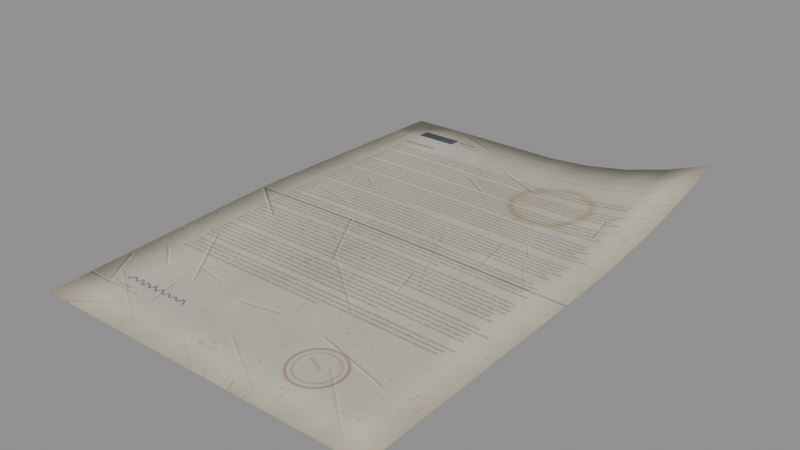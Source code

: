 # Source: PaperA4.blend  (saved by Blender 4.2.66; exported with 4.5.12 LTS)
import bpy
from mathutils import Matrix  # noqa: F401  (used for matrix-valued properties, if any)

bpy.ops.wm.read_factory_settings(use_empty=True)
scene = bpy.context.scene
scene.name = 'Scene'

# ---- images (referenced by path relative to the original .blend; pixels are not part of the script)
import os
ASSET_DIR = os.environ.get("B2B_ASSET_DIR", "")  # directory of the original .blend (textures are referenced by path, not embedded)
HERE = os.path.dirname(os.path.abspath(__file__))  # packed textures are extracted next to this script under _unpacked/

def load_image(name, relpath, width, height, colorspace="sRGB"):
    """Load a texture the original file referenced (path relative to the .blend, or extracted next to this script)."""
    p = next((c for c in (os.path.join(HERE, relpath), os.path.join(ASSET_DIR, relpath)) if relpath and os.path.exists(c)), "")
    if p:
        img = bpy.data.images.load(p, check_existing=True)
        img.name = name
    else:  # same state as the original file: an image datablock whose file is absent (Cycles renders it pink)
        img = bpy.data.images.new(name, width, height)
        img.source = "FILE"
        img.filepath = "//" + (relpath or name)
    img.colorspace_settings.name = colorspace
    return img
img_t_papera4_a_bc_png = load_image('T_PaperA4_A_BC.png', '_unpacked/T_PaperA4_A_BC.c4bf45e1.png', 1024, 1024, 'sRGB')
img_t_papera4_orm_png = load_image('T_PaperA4_ORM.png', '_unpacked/T_PaperA4_ORM.3aa9141a.png', 512, 512, 'Non-Color')
img_t_papera4_n_png = load_image('T_PaperA4_N.png', '_unpacked/T_PaperA4_N.1fedba78.png', 1024, 1024, 'Non-Color')

# ---- materials (node trees are filled in below, after node groups)
mat_m_papera4 = bpy.data.materials.new('M_PaperA4')

# ---- material node trees
mat_m_papera4.use_nodes = True; mat_m_papera4.node_tree.nodes.clear()
_N = mat_m_papera4.node_tree.nodes; _L = mat_m_papera4.node_tree.links
n0 = _N.new('ShaderNodeBsdfPrincipled'); n0.name = 'Principled BSDF'; n0.location = (10, 300)
n1 = _N.new('ShaderNodeOutputMaterial'); n1.name = 'Material Output'; n1.location = (300, 300)
n2 = _N.new('ShaderNodeTexImage'); n2.name = 'Image Texture'; n2.location = (0, 0)
n2.image = img_t_papera4_a_bc_png
n3 = _N.new('ShaderNodeTexImage'); n3.name = 'Image Texture.001'; n3.location = (0, 0)
n3.image = img_t_papera4_orm_png
n4 = _N.new('ShaderNodeTexImage'); n4.name = 'Image Texture.002'; n4.location = (0, 0)
n4.image = img_t_papera4_n_png
n5 = _N.new('ShaderNodeSeparateColor'); n5.name = 'Separate Color'; n5.location = (0, 0)
n6 = _N.new('ShaderNodeSeparateColor'); n6.name = 'Separate Color.001'; n6.location = (0, 0)
n7 = _N.new('ShaderNodeMath'); n7.name = 'Math'; n7.location = (0, 0)
n7.operation = 'SUBTRACT'
n7.inputs[0].default_value = 1.0
n8 = _N.new('ShaderNodeCombineColor'); n8.name = 'Combine Color'; n8.location = (0, 0)
n9 = _N.new('ShaderNodeNormalMap'); n9.name = 'Normal Map'; n9.location = (0, 0)
_L.new(n0.outputs[0], n1.inputs[0])
_L.new(n2.outputs[0], n0.inputs[0])
_L.new(n3.outputs[0], n5.inputs[0])
_L.new(n5.outputs[1], n0.inputs[2])
_L.new(n4.outputs[0], n6.inputs[0])
_L.new(n6.outputs[1], n7.inputs[1])
_L.new(n6.outputs[0], n8.inputs[0])
_L.new(n7.outputs[0], n8.inputs[1])
_L.new(n6.outputs[2], n8.inputs[2])
_L.new(n8.outputs[0], n9.inputs[1])
_L.new(n9.outputs[0], n0.inputs[5])
n1.is_active_output = True

# ---- meshes
me_sm_papera4 = bpy.data.meshes.new('SM_PaperA4')
me_sm_papera4.from_pydata([(-0.105, -0.1485, 0.0003), (-0.105, -0.1485, 0.0), (-0.07875, -0.1485, 0.0003), (-0.07875, -0.1485, 0.0), (-0.0525, -0.1485, 0.0003), (-0.0525, -0.1485, 0.0), (-0.02625, -0.1485, 0.0003), (-0.02625, -0.1485, 0.0), (0.0, -0.1485, 0.0003), (0.0, -0.1485, 0.0), (0.02625, -0.1485, 0.0003), (0.02625, -0.1485, 0.0), (0.0525, -0.1485, 0.0003), (0.0525, -0.1485, 0.0), (0.07875, -0.1485, 0.0003), (0.07875, -0.1485, 0.0), (0.105, -0.1485, 0.0003), (0.105, -0.1485, 0.0), (-0.105, -0.1215, 0.001212), (-0.105, -0.1215, 0.000912), (-0.07875, -0.1215, 0.001342), (-0.07875, -0.1215, 0.001042), (-0.0525, -0.1215, 0.001439), (-0.0525, -0.1215, 0.001139), (-0.02625, -0.1215, 0.001493), (-0.02625, -0.1215, 0.001193), (0.0, -0.1215, 0.001498), (0.0, -0.1215, 0.001198), (0.02625, -0.1215, 0.001454), (0.02625, -0.1215, 0.001154), (0.0525, -0.1215, 0.001365), (0.0525, -0.1215, 0.001065), (0.07875, -0.1215, 0.001241), (0.07875, -0.1215, 0.0009407), (0.105, -0.1215, 0.001094), (0.105, -0.1215, 0.0007942), (-0.105, -0.0945, 0.002117), (-0.105, -0.0945, 0.001817), (-0.07875, -0.0945, 0.002372), (-0.07875, -0.0945, 0.002072), (-0.0525, -0.0945, 0.002563), (-0.0525, -0.0945, 0.002263), (-0.02625, -0.0945, 0.002668), (-0.02625, -0.0945, 0.002368), (0.0, -0.0945, 0.002678), (0.0, -0.0945, 0.002378), (0.02625, -0.0945, 0.002592), (0.02625, -0.0945, 0.002292), (0.0525, -0.0945, 0.002417), (0.0525, -0.0945, 0.002117), (0.07875, -0.0945, 0.002174), (0.07875, -0.0945, 0.001874), (0.105, -0.0945, 0.001886), (0.105, -0.0945, 0.001586), (-0.105, -0.0675, 0.003009), (-0.105, -0.0675, 0.002709), (-0.07875, -0.0675, 0.00338), (-0.07875, -0.0675, 0.00308), (-0.0525, -0.0675, 0.003657), (-0.0525, -0.0675, 0.003357), (-0.02625, -0.0675, 0.003811), (-0.02625, -0.0675, 0.003511), (0.0, -0.0675, 0.003825), (0.0, -0.0675, 0.003525), (0.02625, -0.0675, 0.003699), (0.02625, -0.0675, 0.003399), (0.0525, -0.0675, 0.003446), (0.0525, -0.0675, 0.003146), (0.07875, -0.0675, 0.003091), (0.07875, -0.0675, 0.002791), (0.105, -0.0675, 0.002673), (0.105, -0.0675, 0.002373), (-0.105, -0.0405, 0.003882), (-0.105, -0.0405, 0.003582), (-0.07875, -0.0405, 0.004356), (-0.07875, -0.0405, 0.004056), (-0.0525, -0.0405, 0.004709), (-0.0525, -0.0405, 0.004409), (-0.02625, -0.0405, 0.004905), (-0.02625, -0.0405, 0.004605), (0.0, -0.0405, 0.004924), (0.0, -0.0405, 0.004624), (0.02625, -0.0405, 0.004763), (0.02625, -0.0405, 0.004463), (0.0525, -0.0405, 0.004439), (0.0525, -0.0405, 0.004139), (0.07875, -0.0405, 0.003987), (0.07875, -0.0405, 0.003687), (0.105, -0.0405, 0.003453), (0.105, -0.0405, 0.003153), (-0.105, -0.0135, 0.004731), (-0.105, -0.0135, 0.004431), (-0.07875, -0.0135, 0.005289), (-0.07875, -0.0135, 0.004989), (-0.0525, -0.0135, 0.005706), (-0.0525, -0.0135, 0.005406), (-0.02625, -0.0135, 0.005938), (-0.02625, -0.0135, 0.005638), (0.0, -0.0135, 0.005959), (0.0, -0.0135, 0.005659), (0.02625, -0.0135, 0.00577), (0.02625, -0.0135, 0.00547), (0.0525, -0.0135, 0.005388), (0.0525, -0.0135, 0.005088), (0.07875, -0.0135, 0.004854), (0.07875, -0.0135, 0.004554), (0.105, -0.0135, 0.004226), (0.105, -0.0135, 0.003926), (-0.105, 0.0135, 0.004823), (-0.105, 0.0135, 0.004523), (-0.07875, 0.0135, 0.005446), (-0.07875, 0.0135, 0.005146), (-0.0525, 0.0135, 0.005912), (-0.0525, 0.0135, 0.005612), (-0.02625, 0.0135, 0.00617), (-0.02625, 0.0135, 0.00587), (0.0, 0.0135, 0.006195), (0.0, 0.0135, 0.005895), (0.02625, 0.0135, 0.005983), (0.02625, 0.0135, 0.005683), (0.0525, 0.0135, 0.005557), (0.0525, 0.0135, 0.005257), (0.07875, 0.0135, 0.004961), (0.07875, 0.0135, 0.004661), (0.105, 0.0135, 0.005078), (0.105, 0.0135, 0.004778), (-0.105, 0.0405, 0.004156), (-0.105, 0.0405, 0.003856), (-0.07875, 0.0405, 0.004822), (-0.07875, 0.0405, 0.004522), (-0.0525, 0.0405, 0.005318), (-0.0525, 0.0405, 0.005018), (-0.02625, 0.0405, 0.005594), (-0.02625, 0.0405, 0.005294), (0.0, 0.0405, 0.00562), (0.0, 0.0405, 0.00532), (0.02625, 0.0405, 0.005394), (0.02625, 0.0405, 0.005094), (0.0525, 0.0405, 0.004939), (0.0525, 0.0405, 0.004639), (0.07875, 0.0405, 0.004642), (0.07875, 0.0405, 0.004342), (0.105, 0.0405, 0.006678), (0.105, 0.0405, 0.006378), (-0.105, 0.0675, 0.003454), (-0.105, 0.0675, 0.003154), (-0.07875, 0.0675, 0.004138), (-0.07875, 0.0675, 0.003838), (-0.0525, 0.0675, 0.004648), (-0.0525, 0.0675, 0.004348), (-0.02625, 0.0675, 0.004932), (-0.02625, 0.0675, 0.004632), (0.0, 0.0675, 0.004959), (0.0, 0.0675, 0.004659), (0.02625, 0.0675, 0.004726), (0.02625, 0.0675, 0.004426), (0.0525, 0.0675, 0.004326), (0.0525, 0.0675, 0.004026), (0.07875, 0.0675, 0.005692), (0.07875, 0.0675, 0.005392), (0.105, 0.0675, 0.009753), (0.105, 0.0675, 0.009453), (-0.105, 0.0945, 0.002718), (-0.105, 0.0945, 0.002418), (-0.07875, 0.0945, 0.003394), (-0.07875, 0.0945, 0.003094), (-0.0525, 0.0945, 0.0039), (-0.0525, 0.0945, 0.0036), (-0.02625, 0.0945, 0.00418), (-0.02625, 0.0945, 0.00388), (0.0, 0.0945, 0.004207), (0.0, 0.0945, 0.003907), (0.02625, 0.0945, 0.003977), (0.02625, 0.0945, 0.003677), (0.0525, 0.0945, 0.004771), (0.0525, 0.0945, 0.004471), (0.07875, 0.0945, 0.008189), (0.07875, 0.0945, 0.007889), (0.105, 0.0945, 0.0143), (0.105, 0.0945, 0.014), (-0.105, 0.1215, 0.001946), (-0.105, 0.1215, 0.001646), (-0.07875, 0.1215, 0.002591), (-0.07875, 0.1215, 0.002291), (-0.0525, 0.1215, 0.003073), (-0.0525, 0.1215, 0.002773), (-0.02625, 0.1215, 0.003341), (-0.02625, 0.1215, 0.003041), (0.0, 0.1215, 0.003366), (0.0, 0.1215, 0.003066), (0.02625, 0.1215, 0.003783), (0.02625, 0.1215, 0.003483), (0.0525, 0.1215, 0.00664), (0.0525, 0.1215, 0.00634), (0.07875, 0.1215, 0.01213), (0.07875, 0.1215, 0.01183), (0.105, 0.1215, 0.02033), (0.105, 0.1215, 0.02003), (-0.105, 0.1485, 0.00114), (-0.105, 0.1485, 0.0008404), (-0.07875, 0.1485, 0.001731), (-0.07875, 0.1485, 0.001431), (-0.0525, 0.1485, 0.002172), (-0.0525, 0.1485, 0.001872), (-0.02625, 0.1485, 0.002417), (-0.02625, 0.1485, 0.002117), (0.0, 0.1485, 0.002665), (0.0, 0.1485, 0.002365), (0.02625, 0.1485, 0.004995), (0.02625, 0.1485, 0.004695), (0.0525, 0.1485, 0.009935), (0.0525, 0.1485, 0.009635), (0.07875, 0.1485, 0.01753), (0.07875, 0.1485, 0.01723), (0.105, 0.1485, 0.02783), (0.105, 0.1485, 0.02753)], [], [(0, 2, 20, 18), (19, 21, 3, 1), (2, 4, 22, 20), (21, 23, 5, 3), (4, 6, 24, 22), (23, 25, 7, 5), (6, 8, 26, 24), (25, 27, 9, 7), (8, 10, 28, 26), (27, 29, 11, 9), (10, 12, 30, 28), (29, 31, 13, 11), (12, 14, 32, 30), (31, 33, 15, 13), (14, 16, 34, 32), (33, 35, 17, 15), (18, 20, 38, 36), (37, 39, 21, 19), (20, 22, 40, 38), (39, 41, 23, 21), (22, 24, 42, 40), (41, 43, 25, 23), (24, 26, 44, 42), (43, 45, 27, 25), (26, 28, 46, 44), (45, 47, 29, 27), (28, 30, 48, 46), (47, 49, 31, 29), (30, 32, 50, 48), (49, 51, 33, 31), (32, 34, 52, 50), (51, 53, 35, 33), (36, 38, 56, 54), (55, 57, 39, 37), (38, 40, 58, 56), (57, 59, 41, 39), (40, 42, 60, 58), (59, 61, 43, 41), (42, 44, 62, 60), (61, 63, 45, 43), (44, 46, 64, 62), (63, 65, 47, 45), (46, 48, 66, 64), (65, 67, 49, 47), (48, 50, 68, 66), (67, 69, 51, 49), (50, 52, 70, 68), (69, 71, 53, 51), (54, 56, 74, 72), (73, 75, 57, 55), (56, 58, 76, 74), (75, 77, 59, 57), (58, 60, 78, 76), (77, 79, 61, 59), (60, 62, 80, 78), (79, 81, 63, 61), (62, 64, 82, 80), (81, 83, 65, 63), (64, 66, 84, 82), (83, 85, 67, 65), (66, 68, 86, 84), (85, 87, 69, 67), (68, 70, 88, 86), (87, 89, 71, 69), (72, 74, 92, 90), (91, 93, 75, 73), (74, 76, 94, 92), (93, 95, 77, 75), (76, 78, 96, 94), (95, 97, 79, 77), (78, 80, 98, 96), (97, 99, 81, 79), (80, 82, 100, 98), (99, 101, 83, 81), (82, 84, 102, 100), (101, 103, 85, 83), (84, 86, 104, 102), (103, 105, 87, 85), (86, 88, 106, 104), (105, 107, 89, 87), (90, 92, 110, 108), (109, 111, 93, 91), (92, 94, 112, 110), (111, 113, 95, 93), (94, 96, 114, 112), (113, 115, 97, 95), (96, 98, 116, 114), (115, 117, 99, 97), (98, 100, 118, 116), (117, 119, 101, 99), (100, 102, 120, 118), (119, 121, 103, 101), (102, 104, 122, 120), (121, 123, 105, 103), (104, 106, 124, 122), (123, 125, 107, 105), (108, 110, 128, 126), (127, 129, 111, 109), (110, 112, 130, 128), (129, 131, 113, 111), (112, 114, 132, 130), (131, 133, 115, 113), (114, 116, 134, 132), (133, 135, 117, 115), (116, 118, 136, 134), (135, 137, 119, 117), (118, 120, 138, 136), (137, 139, 121, 119), (120, 122, 140, 138), (139, 141, 123, 121), (122, 124, 142, 140), (141, 143, 125, 123), (126, 128, 146, 144), (145, 147, 129, 127), (128, 130, 148, 146), (147, 149, 131, 129), (130, 132, 150, 148), (149, 151, 133, 131), (132, 134, 152, 150), (151, 153, 135, 133), (134, 136, 154, 152), (153, 155, 137, 135), (136, 138, 156, 154), (155, 157, 139, 137), (138, 140, 158, 156), (157, 159, 141, 139), (140, 142, 160, 158), (159, 161, 143, 141), (144, 146, 164, 162), (163, 165, 147, 145), (146, 148, 166, 164), (165, 167, 149, 147), (148, 150, 168, 166), (167, 169, 151, 149), (150, 152, 170, 168), (169, 171, 153, 151), (152, 154, 172, 170), (171, 173, 155, 153), (154, 156, 174, 172), (173, 175, 157, 155), (156, 158, 176, 174), (175, 177, 159, 157), (158, 160, 178, 176), (177, 179, 161, 159), (162, 164, 182, 180), (181, 183, 165, 163), (164, 166, 184, 182), (183, 185, 167, 165), (166, 168, 186, 184), (185, 187, 169, 167), (168, 170, 188, 186), (187, 189, 171, 169), (170, 172, 190, 188), (189, 191, 173, 171), (172, 174, 192, 190), (191, 193, 175, 173), (174, 176, 194, 192), (193, 195, 177, 175), (176, 178, 196, 194), (195, 197, 179, 177), (180, 182, 200, 198), (199, 201, 183, 181), (182, 184, 202, 200), (201, 203, 185, 183), (184, 186, 204, 202), (203, 205, 187, 185), (186, 188, 206, 204), (205, 207, 189, 187), (188, 190, 208, 206), (207, 209, 191, 189), (190, 192, 210, 208), (209, 211, 193, 191), (192, 194, 212, 210), (211, 213, 195, 193), (194, 196, 214, 212), (213, 215, 197, 195), (1, 3, 2, 0), (3, 5, 4, 2), (5, 7, 6, 4), (7, 9, 8, 6), (9, 11, 10, 8), (11, 13, 12, 10), (13, 15, 14, 12), (15, 17, 16, 14), (17, 35, 34, 16), (35, 53, 52, 34), (53, 71, 70, 52), (71, 89, 88, 70), (89, 107, 106, 88), (107, 125, 124, 106), (125, 143, 142, 124), (143, 161, 160, 142), (161, 179, 178, 160), (179, 197, 196, 178), (197, 215, 214, 196), (215, 213, 212, 214), (213, 211, 210, 212), (211, 209, 208, 210), (209, 207, 206, 208), (207, 205, 204, 206), (205, 203, 202, 204), (203, 201, 200, 202), (201, 199, 198, 200), (199, 181, 180, 198), (181, 163, 162, 180), (163, 145, 144, 162), (145, 127, 126, 144), (127, 109, 108, 126), (109, 91, 90, 108), (91, 73, 72, 90), (73, 55, 54, 72), (55, 37, 36, 54), (37, 19, 18, 36), (19, 1, 0, 18)])
me_sm_papera4.polygons.foreach_set('use_smooth', [True] * 214)
_uv = me_sm_papera4.uv_layers.new(name='UVMap')
_uv.uv.foreach_set('vector', [1.104e-08, 1.525e-08, 0.08838, 1.525e-08, 0.08838, 0.09091, 1.104e-08, 0.09091, 0.9961, 0.636, 0.9607, 0.636, 0.9607, 0.5996, 0.9961, 0.5996, 0.08838, 1.525e-08, 0.1768, 1.525e-08, 0.1768, 0.09091, 0.08838, 0.09091, 0.9607, 0.636, 0.9253, 0.636, 0.9253, 0.5996, 0.9607, 0.5996, 0.1768, 1.525e-08, 0.2651, 1.525e-08, 0.2651, 0.09091, 0.1768, 0.09091, 0.9253, 0.636, 0.8899, 0.636, 0.8899, 0.5996, 0.9253, 0.5996, 0.2651, 1.525e-08, 0.3535, 1.525e-08, 0.3535, 0.09091, 0.2651, 0.09091, 0.8899, 0.636, 0.8545, 0.636, 0.8545, 0.5996, 0.8899, 0.5996, 0.3535, 1.525e-08, 0.4419, 1.525e-08, 0.4419, 0.09091, 0.3535, 0.09091, 0.8545, 0.636, 0.8191, 0.636, 0.8191, 0.5996, 0.8545, 0.5996, 0.4419, 1.525e-08, 0.5303, 1.525e-08, 0.5303, 0.09091, 0.4419, 0.09091, 0.8191, 0.636, 0.7837, 0.636, 0.7837, 0.5996, 0.8191, 0.5996, 0.5303, 1.525e-08, 0.6187, 1.525e-08, 0.6187, 0.09091, 0.5303, 0.09091, 0.7837, 0.636, 0.7483, 0.636, 0.7483, 0.5996, 0.7837, 0.5996, 0.6187, 1.525e-08, 0.707, 1.525e-08, 0.707, 0.09091, 0.6187, 0.09091, 0.7483, 0.636, 0.7129, 0.636, 0.7129, 0.5996, 0.7483, 0.5996, 1.104e-08, 0.09091, 0.08838, 0.09091, 0.08838, 0.1818, 1.104e-08, 0.1818, 0.9961, 0.6724, 0.9607, 0.6724, 0.9607, 0.636, 0.9961, 0.636, 0.08838, 0.09091, 0.1768, 0.09091, 0.1768, 0.1818, 0.08838, 0.1818, 0.9607, 0.6724, 0.9253, 0.6724, 0.9253, 0.636, 0.9607, 0.636, 0.1768, 0.09091, 0.2651, 0.09091, 0.2651, 0.1818, 0.1768, 0.1818, 0.9253, 0.6724, 0.8899, 0.6724, 0.8899, 0.636, 0.9253, 0.636, 0.2651, 0.09091, 0.3535, 0.09091, 0.3535, 0.1818, 0.2651, 0.1818, 0.8899, 0.6724, 0.8545, 0.6724, 0.8545, 0.636, 0.8899, 0.636, 0.3535, 0.09091, 0.4419, 0.09091, 0.4419, 0.1818, 0.3535, 0.1818, 0.8545, 0.6724, 0.8191, 0.6724, 0.8191, 0.636, 0.8545, 0.636, 0.4419, 0.09091, 0.5303, 0.09091, 0.5303, 0.1818, 0.4419, 0.1818, 0.8191, 0.6724, 0.7837, 0.6724, 0.7837, 0.636, 0.8191, 0.636, 0.5303, 0.09091, 0.6187, 0.09091, 0.6187, 0.1818, 0.5303, 0.1818, 0.7837, 0.6724, 0.7483, 0.6724, 0.7483, 0.636, 0.7837, 0.636, 0.6187, 0.09091, 0.707, 0.09091, 0.707, 0.1818, 0.6187, 0.1818, 0.7483, 0.6724, 0.7129, 0.6724, 0.7129, 0.636, 0.7483, 0.636, 1.104e-08, 0.1818, 0.08838, 0.1818, 0.08838, 0.2727, 1.104e-08, 0.2727, 0.9961, 0.7088, 0.9607, 0.7088, 0.9607, 0.6724, 0.9961, 0.6724, 0.08838, 0.1818, 0.1768, 0.1818, 0.1768, 0.2727, 0.08838, 0.2727, 0.9607, 0.7088, 0.9253, 0.7088, 0.9253, 0.6724, 0.9607, 0.6724, 0.1768, 0.1818, 0.2651, 0.1818, 0.2651, 0.2727, 0.1768, 0.2727, 0.9253, 0.7088, 0.8899, 0.7088, 0.8899, 0.6724, 0.9253, 0.6724, 0.2651, 0.1818, 0.3535, 0.1818, 0.3535, 0.2727, 0.2651, 0.2727, 0.8899, 0.7088, 0.8545, 0.7088, 0.8545, 0.6724, 0.8899, 0.6724, 0.3535, 0.1818, 0.4419, 0.1818, 0.4419, 0.2727, 0.3535, 0.2727, 0.8545, 0.7088, 0.8191, 0.7088, 0.8191, 0.6724, 0.8545, 0.6724, 0.4419, 0.1818, 0.5303, 0.1818, 0.5303, 0.2727, 0.4419, 0.2727, 0.8191, 0.7088, 0.7837, 0.7088, 0.7837, 0.6724, 0.8191, 0.6724, 0.5303, 0.1818, 0.6187, 0.1818, 0.6187, 0.2727, 0.5303, 0.2727, 0.7837, 0.7088, 0.7483, 0.7088, 0.7483, 0.6724, 0.7837, 0.6724, 0.6187, 0.1818, 0.707, 0.1818, 0.707, 0.2727, 0.6187, 0.2727, 0.7483, 0.7088, 0.7129, 0.7088, 0.7129, 0.6724, 0.7483, 0.6724, 1.104e-08, 0.2727, 0.08838, 0.2727, 0.08838, 0.3636, 1.104e-08, 0.3636, 0.9961, 0.7452, 0.9607, 0.7452, 0.9607, 0.7088, 0.9961, 0.7088, 0.08838, 0.2727, 0.1768, 0.2727, 0.1768, 0.3636, 0.08838, 0.3636, 0.9607, 0.7452, 0.9253, 0.7452, 0.9253, 0.7088, 0.9607, 0.7088, 0.1768, 0.2727, 0.2651, 0.2727, 0.2651, 0.3636, 0.1768, 0.3636, 0.9253, 0.7452, 0.8899, 0.7452, 0.8899, 0.7088, 0.9253, 0.7088, 0.2651, 0.2727, 0.3535, 0.2727, 0.3535, 0.3636, 0.2651, 0.3636, 0.8899, 0.7452, 0.8545, 0.7452, 0.8545, 0.7088, 0.8899, 0.7088, 0.3535, 0.2727, 0.4419, 0.2727, 0.4419, 0.3636, 0.3535, 0.3636, 0.8545, 0.7452, 0.8191, 0.7452, 0.8191, 0.7088, 0.8545, 0.7088, 0.4419, 0.2727, 0.5303, 0.2727, 0.5303, 0.3636, 0.4419, 0.3636, 0.8191, 0.7452, 0.7837, 0.7452, 0.7837, 0.7088, 0.8191, 0.7088, 0.5303, 0.2727, 0.6187, 0.2727, 0.6187, 0.3636, 0.5303, 0.3636, 0.7837, 0.7452, 0.7483, 0.7452, 0.7483, 0.7088, 0.7837, 0.7088, 0.6187, 0.2727, 0.707, 0.2727, 0.707, 0.3636, 0.6187, 0.3636, 0.7483, 0.7452, 0.7129, 0.7452, 0.7129, 0.7088, 0.7483, 0.7088, 1.104e-08, 0.3636, 0.08838, 0.3636, 0.08838, 0.4545, 1.104e-08, 0.4545, 0.9961, 0.7816, 0.9607, 0.7816, 0.9607, 0.7452, 0.9961, 0.7452, 0.08838, 0.3636, 0.1768, 0.3636, 0.1768, 0.4545, 0.08838, 0.4545, 0.9607, 0.7816, 0.9253, 0.7816, 0.9253, 0.7452, 0.9607, 0.7452, 0.1768, 0.3636, 0.2651, 0.3636, 0.2651, 0.4545, 0.1768, 0.4545, 0.9253, 0.7816, 0.8899, 0.7816, 0.8899, 0.7452, 0.9253, 0.7452, 0.2651, 0.3636, 0.3535, 0.3636, 0.3535, 0.4545, 0.2651, 0.4545, 0.8899, 0.7816, 0.8545, 0.7816, 0.8545, 0.7452, 0.8899, 0.7452, 0.3535, 0.3636, 0.4419, 0.3636, 0.4419, 0.4545, 0.3535, 0.4545, 0.8545, 0.7816, 0.8191, 0.7816, 0.8191, 0.7452, 0.8545, 0.7452, 0.4419, 0.3636, 0.5303, 0.3636, 0.5303, 0.4545, 0.4419, 0.4545, 0.8191, 0.7816, 0.7837, 0.7816, 0.7837, 0.7452, 0.8191, 0.7452, 0.5303, 0.3636, 0.6187, 0.3636, 0.6187, 0.4545, 0.5303, 0.4545, 0.7837, 0.7816, 0.7483, 0.7816, 0.7483, 0.7452, 0.7837, 0.7452, 0.6187, 0.3636, 0.707, 0.3636, 0.707, 0.4545, 0.6187, 0.4545, 0.7483, 0.7816, 0.7129, 0.7816, 0.7129, 0.7452, 0.7483, 0.7452, 1.104e-08, 0.4545, 0.08838, 0.4545, 0.08838, 0.5455, 1.104e-08, 0.5455, 0.9961, 0.818, 0.9607, 0.818, 0.9607, 0.7816, 0.9961, 0.7816, 0.08838, 0.4545, 0.1768, 0.4545, 0.1768, 0.5455, 0.08838, 0.5455, 0.9607, 0.818, 0.9253, 0.818, 0.9253, 0.7816, 0.9607, 0.7816, 0.1768, 0.4545, 0.2651, 0.4545, 0.2651, 0.5455, 0.1768, 0.5455, 0.9253, 0.818, 0.8899, 0.818, 0.8899, 0.7816, 0.9253, 0.7816, 0.2651, 0.4545, 0.3535, 0.4545, 0.3535, 0.5455, 0.2651, 0.5455, 0.8899, 0.818, 0.8545, 0.818, 0.8545, 0.7816, 0.8899, 0.7816, 0.3535, 0.4545, 0.4419, 0.4545, 0.4419, 0.5455, 0.3535, 0.5455, 0.8545, 0.818, 0.8191, 0.818, 0.8191, 0.7816, 0.8545, 0.7816, 0.4419, 0.4545, 0.5303, 0.4545, 0.5303, 0.5455, 0.4419, 0.5455, 0.8191, 0.818, 0.7837, 0.818, 0.7837, 0.7816, 0.8191, 0.7816, 0.5303, 0.4545, 0.6187, 0.4545, 0.6187, 0.5455, 0.5303, 0.5455, 0.7837, 0.818, 0.7483, 0.818, 0.7483, 0.7816, 0.7837, 0.7816, 0.6187, 0.4545, 0.707, 0.4545, 0.707, 0.5455, 0.6187, 0.5455, 0.7483, 0.818, 0.7129, 0.818, 0.7129, 0.7816, 0.7483, 0.7816, 1.104e-08, 0.5455, 0.08838, 0.5455, 0.08838, 0.6364, 1.104e-08, 0.6364, 0.9961, 0.8544, 0.9607, 0.8544, 0.9607, 0.818, 0.9961, 0.818, 0.08838, 0.5455, 0.1768, 0.5455, 0.1768, 0.6364, 0.08838, 0.6364, 0.9607, 0.8544, 0.9253, 0.8544, 0.9253, 0.818, 0.9607, 0.818, 0.1768, 0.5455, 0.2651, 0.5455, 0.2651, 0.6364, 0.1768, 0.6364, 0.9253, 0.8544, 0.8899, 0.8544, 0.8899, 0.818, 0.9253, 0.818, 0.2651, 0.5455, 0.3535, 0.5455, 0.3535, 0.6364, 0.2651, 0.6364, 0.8899, 0.8544, 0.8545, 0.8544, 0.8545, 0.818, 0.8899, 0.818, 0.3535, 0.5455, 0.4419, 0.5455, 0.4419, 0.6364, 0.3535, 0.6364, 0.8545, 0.8544, 0.8191, 0.8544, 0.8191, 0.818, 0.8545, 0.818, 0.4419, 0.5455, 0.5303, 0.5455, 0.5303, 0.6364, 0.4419, 0.6364, 0.8191, 0.8544, 0.7837, 0.8544, 0.7837, 0.818, 0.8191, 0.818, 0.5303, 0.5455, 0.6187, 0.5455, 0.6187, 0.6364, 0.5303, 0.6364, 0.7837, 0.8544, 0.7483, 0.8544, 0.7483, 0.818, 0.7837, 0.818, 0.6187, 0.5455, 0.707, 0.5455, 0.707, 0.6364, 0.6187, 0.6364, 0.7483, 0.8544, 0.7129, 0.8544, 0.7129, 0.818, 0.7483, 0.818, 1.104e-08, 0.6364, 0.08838, 0.6364, 0.08838, 0.7273, 1.104e-08, 0.7273, 0.9961, 0.8908, 0.9607, 0.8908, 0.9607, 0.8544, 0.9961, 0.8544, 0.08838, 0.6364, 0.1768, 0.6364, 0.1768, 0.7273, 0.08838, 0.7273, 0.9607, 0.8908, 0.9253, 0.8908, 0.9253, 0.8544, 0.9607, 0.8544, 0.1768, 0.6364, 0.2651, 0.6364, 0.2651, 0.7273, 0.1768, 0.7273, 0.9253, 0.8908, 0.8899, 0.8908, 0.8899, 0.8544, 0.9253, 0.8544, 0.2651, 0.6364, 0.3535, 0.6364, 0.3535, 0.7273, 0.2651, 0.7273, 0.8899, 0.8908, 0.8545, 0.8908, 0.8545, 0.8544, 0.8899, 0.8544, 0.3535, 0.6364, 0.4419, 0.6364, 0.4419, 0.7273, 0.3535, 0.7273, 0.8545, 0.8908, 0.8191, 0.8908, 0.8191, 0.8544, 0.8545, 0.8544, 0.4419, 0.6364, 0.5303, 0.6364, 0.5303, 0.7273, 0.4419, 0.7273, 0.8191, 0.8908, 0.7837, 0.8908, 0.7837, 0.8544, 0.8191, 0.8544, 0.5303, 0.6364, 0.6187, 0.6364, 0.6187, 0.7273, 0.5303, 0.7273, 0.7837, 0.8908, 0.7483, 0.8908, 0.7483, 0.8544, 0.7837, 0.8544, 0.6187, 0.6364, 0.707, 0.6364, 0.707, 0.7273, 0.6187, 0.7273, 0.7483, 0.8908, 0.7129, 0.8908, 0.7129, 0.8544, 0.7483, 0.8544, 1.104e-08, 0.7273, 0.08838, 0.7273, 0.08838, 0.8182, 1.104e-08, 0.8182, 0.9961, 0.9272, 0.9607, 0.9272, 0.9607, 0.8908, 0.9961, 0.8908, 0.08838, 0.7273, 0.1768, 0.7273, 0.1768, 0.8182, 0.08838, 0.8182, 0.9607, 0.9272, 0.9253, 0.9272, 0.9253, 0.8908, 0.9607, 0.8908, 0.1768, 0.7273, 0.2651, 0.7273, 0.2651, 0.8182, 0.1768, 0.8182, 0.9253, 0.9272, 0.8899, 0.9272, 0.8899, 0.8908, 0.9253, 0.8908, 0.2651, 0.7273, 0.3535, 0.7273, 0.3535, 0.8182, 0.2651, 0.8182, 0.8899, 0.9272, 0.8545, 0.9272, 0.8545, 0.8908, 0.8899, 0.8908, 0.3535, 0.7273, 0.4419, 0.7273, 0.4419, 0.8182, 0.3535, 0.8182, 0.8545, 0.9272, 0.8191, 0.9272, 0.8191, 0.8908, 0.8545, 0.8908, 0.4419, 0.7273, 0.5303, 0.7273, 0.5303, 0.8182, 0.4419, 0.8182, 0.8191, 0.9272, 0.7837, 0.9272, 0.7837, 0.8908, 0.8191, 0.8908, 0.5303, 0.7273, 0.6187, 0.7273, 0.6187, 0.8182, 0.5303, 0.8182, 0.7837, 0.9272, 0.7483, 0.9272, 0.7483, 0.8908, 0.7837, 0.8908, 0.6187, 0.7273, 0.707, 0.7273, 0.707, 0.8182, 0.6187, 0.8182, 0.7483, 0.9272, 0.7129, 0.9272, 0.7129, 0.8908, 0.7483, 0.8908, 1.104e-08, 0.8182, 0.08838, 0.8182, 0.08838, 0.9091, 1.104e-08, 0.9091, 0.9961, 0.9636, 0.9607, 0.9636, 0.9607, 0.9272, 0.9961, 0.9272, 0.08838, 0.8182, 0.1768, 0.8182, 0.1768, 0.9091, 0.08838, 0.9091, 0.9607, 0.9636, 0.9253, 0.9636, 0.9253, 0.9272, 0.9607, 0.9272, 0.1768, 0.8182, 0.2651, 0.8182, 0.2651, 0.9091, 0.1768, 0.9091, 0.9253, 0.9636, 0.8899, 0.9636, 0.8899, 0.9272, 0.9253, 0.9272, 0.2651, 0.8182, 0.3535, 0.8182, 0.3535, 0.9091, 0.2651, 0.9091, 0.8899, 0.9636, 0.8545, 0.9636, 0.8545, 0.9272, 0.8899, 0.9272, 0.3535, 0.8182, 0.4419, 0.8182, 0.4419, 0.9091, 0.3535, 0.9091, 0.8545, 0.9636, 0.8191, 0.9636, 0.8191, 0.9272, 0.8545, 0.9272, 0.4419, 0.8182, 0.5303, 0.8182, 0.5303, 0.9091, 0.4419, 0.9091, 0.8191, 0.9636, 0.7837, 0.9636, 0.7837, 0.9272, 0.8191, 0.9272, 0.5303, 0.8182, 0.6187, 0.8182, 0.6187, 0.9091, 0.5303, 0.9091, 0.7837, 0.9636, 0.7483, 0.9636, 0.7483, 0.9272, 0.7837, 0.9272, 0.6187, 0.8182, 0.707, 0.8182, 0.707, 0.9091, 0.6187, 0.9091, 0.7483, 0.9636, 0.7129, 0.9636, 0.7129, 0.9272, 0.7483, 0.9272, 1.104e-08, 0.9091, 0.08838, 0.9091, 0.08838, 1.0, 1.104e-08, 1.0, 0.9961, 1.0, 0.9607, 1.0, 0.9607, 0.9636, 0.9961, 0.9636, 0.08838, 0.9091, 0.1768, 0.9091, 0.1768, 1.0, 0.08838, 1.0, 0.9607, 1.0, 0.9253, 1.0, 0.9253, 0.9636, 0.9607, 0.9636, 0.1768, 0.9091, 0.2651, 0.9091, 0.2651, 1.0, 0.1768, 1.0, 0.9253, 1.0, 0.8899, 1.0, 0.8899, 0.9636, 0.9253, 0.9636, 0.2651, 0.9091, 0.3535, 0.9091, 0.3535, 1.0, 0.2651, 1.0, 0.8899, 1.0, 0.8545, 1.0, 0.8545, 0.9636, 0.8899, 0.9636, 0.3535, 0.9091, 0.4419, 0.9091, 0.4419, 1.0, 0.3535, 1.0, 0.8545, 1.0, 0.8191, 1.0, 0.8191, 0.9636, 0.8545, 0.9636, 0.4419, 0.9091, 0.5303, 0.9091, 0.5303, 1.0, 0.4419, 1.0, 0.8191, 1.0, 0.7837, 1.0, 0.7837, 0.9636, 0.8191, 0.9636, 0.5303, 0.9091, 0.6187, 0.9091, 0.6187, 1.0, 0.5303, 1.0, 0.7837, 1.0, 0.7483, 1.0, 0.7483, 0.9636, 0.7837, 0.9636, 0.6187, 0.9091, 0.707, 0.9091, 0.707, 1.0, 0.6187, 1.0, 0.7483, 1.0, 0.7129, 1.0, 0.7129, 0.9636, 0.7483, 0.9636, 0.8545, 0.5801, 0.8545, 0.5801, 0.8545, 0.5801, 0.8545, 0.5801, 0.8545, 0.5801, 0.8545, 0.5801, 0.8545, 0.5801, 0.8545, 0.5801, 0.8545, 0.5801, 0.8545, 0.5801, 0.8545, 0.5801, 0.8545, 0.5801, 0.8545, 0.5801, 0.8545, 0.5801, 0.8545, 0.5801, 0.8545, 0.5801, 0.8545, 0.5801, 0.8545, 0.5801, 0.8545, 0.5801, 0.8545, 0.5801, 0.8545, 0.5801, 0.8545, 0.5801, 0.8545, 0.5801, 0.8545, 0.5801, 0.8545, 0.5801, 0.8545, 0.5801, 0.8545, 0.5801, 0.8545, 0.5801, 0.8545, 0.5801, 0.8545, 0.5801, 0.8545, 0.5801, 0.8545, 0.5801, 0.8545, 0.5801, 0.8545, 0.5801, 0.8545, 0.5801, 0.8545, 0.5801, 0.8545, 0.5801, 0.8545, 0.5801, 0.8545, 0.5801, 0.8545, 0.5801, 0.8545, 0.5801, 0.8545, 0.5801, 0.8545, 0.5801, 0.8545, 0.5801, 0.8545, 0.5801, 0.8545, 0.5801, 0.8545, 0.5801, 0.8545, 0.5801, 0.8545, 0.5801, 0.8545, 0.5801, 0.8545, 0.5801, 0.8545, 0.5801, 0.8545, 0.5801, 0.8545, 0.5801, 0.8545, 0.5801, 0.8545, 0.5801, 0.8545, 0.5801, 0.8545, 0.5801, 0.8545, 0.5801, 0.8545, 0.5801, 0.8545, 0.5801, 0.8545, 0.5801, 0.8545, 0.5801, 0.8545, 0.5801, 0.8545, 0.5801, 0.8545, 0.5801, 0.8545, 0.5801, 0.8545, 0.5801, 0.8545, 0.5801, 0.8545, 0.5801, 0.8545, 0.5801, 0.8545, 0.5801, 0.8545, 0.5801, 0.8545, 0.5801, 0.8545, 0.5801, 0.8545, 0.5801, 0.8545, 0.5801, 0.8545, 0.5801, 0.8545, 0.5801, 0.8545, 0.5801, 0.8545, 0.5801, 0.8545, 0.5801, 0.8545, 0.5801, 0.8545, 0.5801, 0.8545, 0.5801, 0.8545, 0.5801, 0.8545, 0.5801, 0.8545, 0.5801, 0.8545, 0.5801, 0.8545, 0.5801, 0.8545, 0.5801, 0.8545, 0.5801, 0.8545, 0.5801, 0.8545, 0.5801, 0.8545, 0.5801, 0.8545, 0.5801, 0.8545, 0.5801, 0.8545, 0.5801, 0.8545, 0.5801, 0.8545, 0.5801, 0.8545, 0.5801, 0.8545, 0.5801, 0.8545, 0.5801, 0.8545, 0.5801, 0.8545, 0.5801, 0.8545, 0.5801, 0.8545, 0.5801, 0.8545, 0.5801, 0.8545, 0.5801, 0.8545, 0.5801, 0.8545, 0.5801, 0.8545, 0.5801, 0.8545, 0.5801, 0.8545, 0.5801, 0.8545, 0.5801, 0.8545, 0.5801, 0.8545, 0.5801, 0.8545, 0.5801, 0.8545, 0.5801, 0.8545, 0.5801, 0.8545, 0.5801, 0.8545, 0.5801, 0.8545, 0.5801, 0.8545, 0.5801, 0.8545, 0.5801, 0.8545, 0.5801, 0.8545, 0.5801, 0.8545, 0.5801, 0.8545, 0.5801, 0.8545, 0.5801, 0.8545, 0.5801, 0.8545, 0.5801, 0.8545, 0.5801, 0.8545, 0.5801, 0.8545, 0.5801, 0.8545, 0.5801, 0.8545, 0.5801, 0.8545, 0.5801, 0.8545, 0.5801, 0.8545, 0.5801, 0.8545, 0.5801, 0.8545, 0.5801, 0.8545, 0.5801, 0.8545, 0.5801, 0.8545, 0.5801, 0.8545, 0.5801, 0.8545, 0.5801, 0.8545, 0.5801, 0.8545, 0.5801, 0.8545, 0.5801, 0.8545, 0.5801, 0.8545, 0.5801])
me_sm_papera4.materials.append(mat_m_papera4)
me_sm_papera4.update()
me_ucx = bpy.data.meshes.new('UCX')
me_ucx.from_pydata([(-0.105, -0.1485, 0.0), (-0.105, -0.1485, 0.003), (-0.105, 0.1485, 0.0), (-0.105, 0.1485, 0.003), (0.105, -0.1485, 0.0), (0.105, -0.1485, 0.003), (0.105, 0.1485, 0.0), (0.105, 0.1485, 0.003)], [], [(0, 1, 3, 2), (2, 3, 7, 6), (6, 7, 5, 4), (4, 5, 1, 0), (2, 6, 4, 0), (7, 3, 1, 5)])
me_ucx.update()

# ---- objects
ob_sm_papera4 = bpy.data.objects.new('SM_PaperA4', me_sm_papera4)
ob_ucx_sm_papera4_00 = bpy.data.objects.new('UCX_SM_PaperA4_00', me_ucx)

# ---- transforms, parenting, visibility, modifiers, constraints
ob_sm_papera4.location = (0.0, 0.0, 0.0)
ob_ucx_sm_papera4_00.parent = ob_sm_papera4
ob_ucx_sm_papera4_00.location = (0.0, 0.0, 0.0)
ob_ucx_sm_papera4_00.hide_render = True
ob_ucx_sm_papera4_00.display_type = 'WIRE'

# ---- collection membership
scene.collection.objects.link(ob_sm_papera4)
scene.collection.objects.link(ob_ucx_sm_papera4_00)

# ---- scene / render settings (as saved in the file)
scene.frame_start = 1; scene.frame_end = 250; scene.frame_set(1)
scene.render.engine = 'BLENDER_EEVEE_NEXT'
bpy.context.view_layer.update()

# ---- added for rendering (the .blend has no active camera and no usable light): camera, sun + grey world if the file has none
cam_auto = bpy.data.cameras.new('AutoCamera')
cam_auto.lens = 50.0
cam_auto.sensor_width = 36.0
cam_auto.clip_end = 1000.0
ob_auto_camera = bpy.data.objects.new('AutoCamera', cam_auto)
scene.collection.objects.link(ob_auto_camera)
ob_auto_camera.location = (0.337528, -0.405033, 0.283937)
ob_auto_camera.rotation_euler = (1.09748, -7.21219e-08, 0.694738)
scene.camera = ob_auto_camera
light_auto_sun = bpy.data.lights.new('AutoSun', 'SUN')
light_auto_sun.energy = 3.0
light_auto_sun.angle = 0.0523599
ob_auto_sun = bpy.data.objects.new('AutoSun', light_auto_sun)
scene.collection.objects.link(ob_auto_sun)
ob_auto_sun.rotation_euler = (0.872665, 0.174533, 0.523599)
if scene.world is None:
    world_auto = bpy.data.worlds.new('AutoWorld')
    world_auto.color = (0.3, 0.3, 0.3)
    scene.world = world_auto
bpy.context.view_layer.update()
